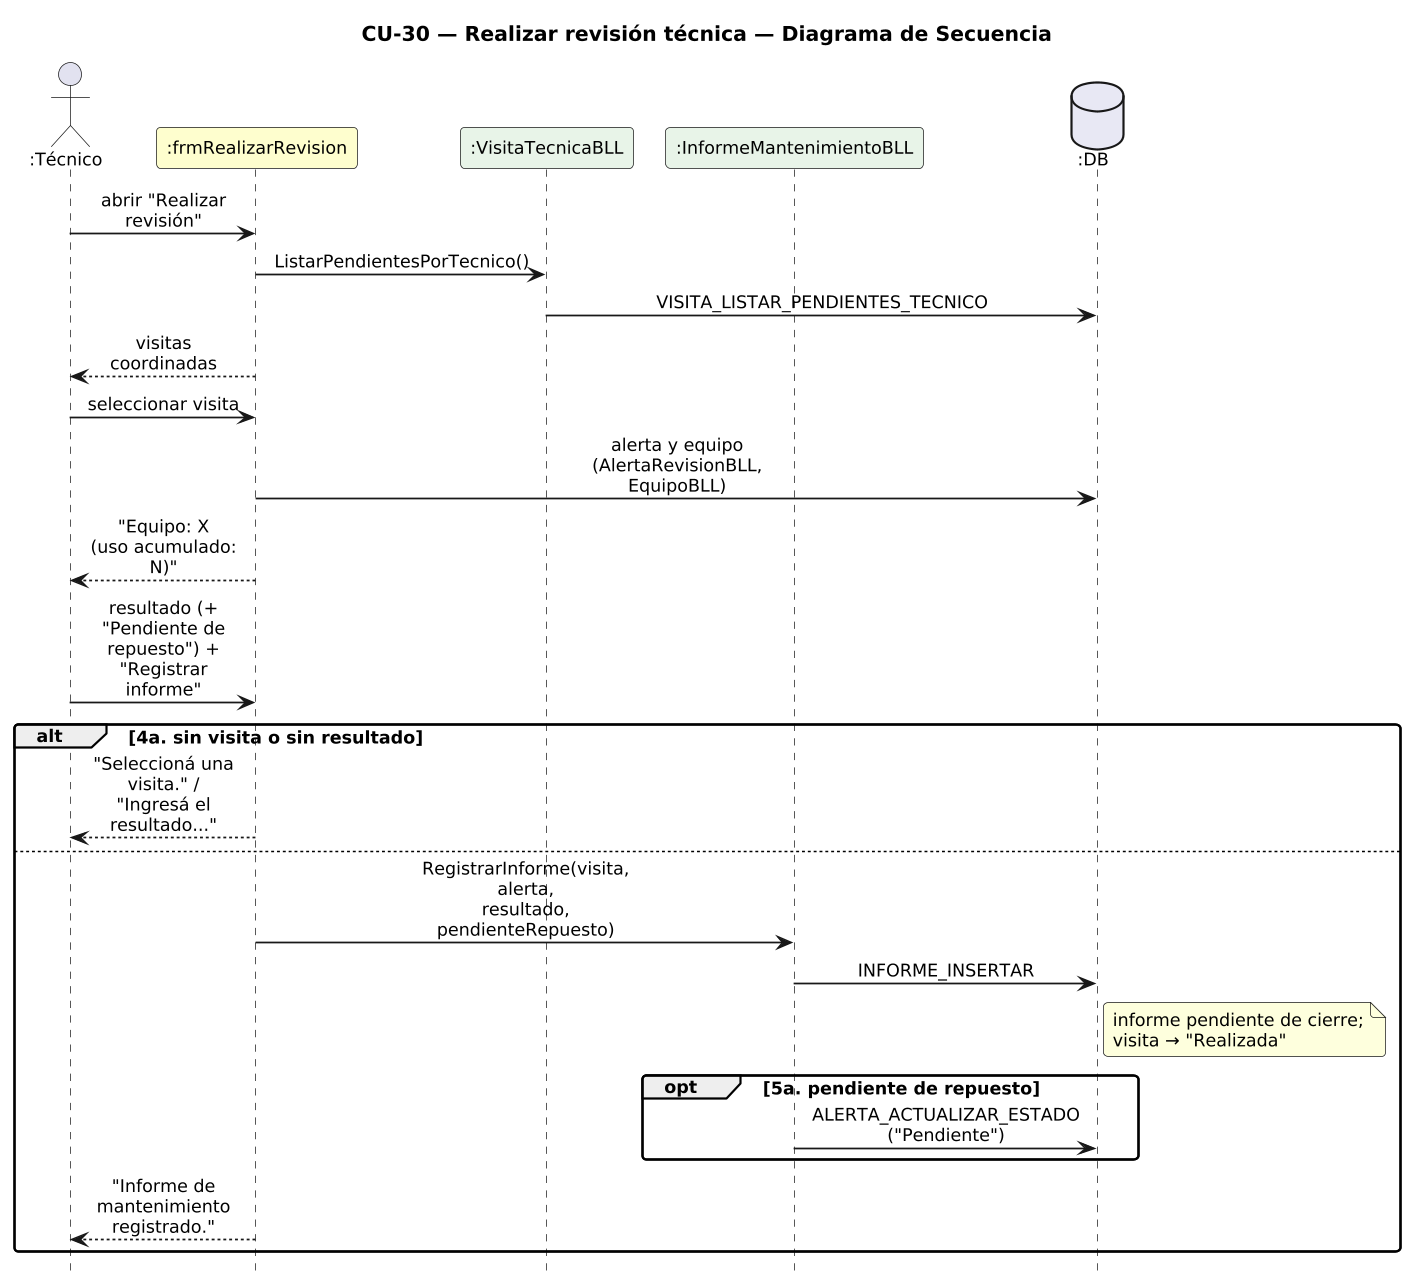

The diagram above was rendered by PlantUML. Its source (embedded in the PNG):
@startuml DiagramaSecuencia_CU30_RealizarRevision

title CU-30 — Realizar revisión técnica — Diagrama de Secuencia

skinparam shadowing false
skinparam roundcorner 6
skinparam sequenceArrowThickness 1.2
skinparam ParticipantPadding 6
skinparam BoxPadding 4
skinparam maxMessageSize 115
skinparam sequenceMessageAlign center
skinparam defaultFontSize 12
skinparam dpi 140
hide footbox

actor ":Técnico" as T
participant ":frmRealizarRevision" as F #FEFECE
participant ":VisitaTecnicaBLL" as VB #E8F4E8
participant ":InformeMantenimientoBLL" as IB #E8F4E8
database ":DB" as DB #E8E8F4

T -> F : abrir "Realizar revisión"
F -> VB : ListarPendientesPorTecnico()
VB -> DB : VISITA_LISTAR_PENDIENTES_TECNICO
F --> T : visitas coordinadas
T -> F : seleccionar visita
F -> DB : alerta y equipo\n(AlertaRevisionBLL, EquipoBLL)
F --> T : "Equipo: X\n(uso acumulado: N)"
T -> F : resultado (+ "Pendiente de\nrepuesto") + "Registrar informe"
alt 4a. sin visita o sin resultado
  F --> T : "Seleccioná una visita." /\n"Ingresá el resultado..."
else
  F -> IB : RegistrarInforme(visita, alerta,\nresultado, pendienteRepuesto)
  IB -> DB : INFORME_INSERTAR
  note right of DB : informe pendiente de cierre;\nvisita → "Realizada"
  opt 5a. pendiente de repuesto
    IB -> DB : ALERTA_ACTUALIZAR_ESTADO\n("Pendiente")
  end
  F --> T : "Informe de mantenimiento\nregistrado."
end

@enduml